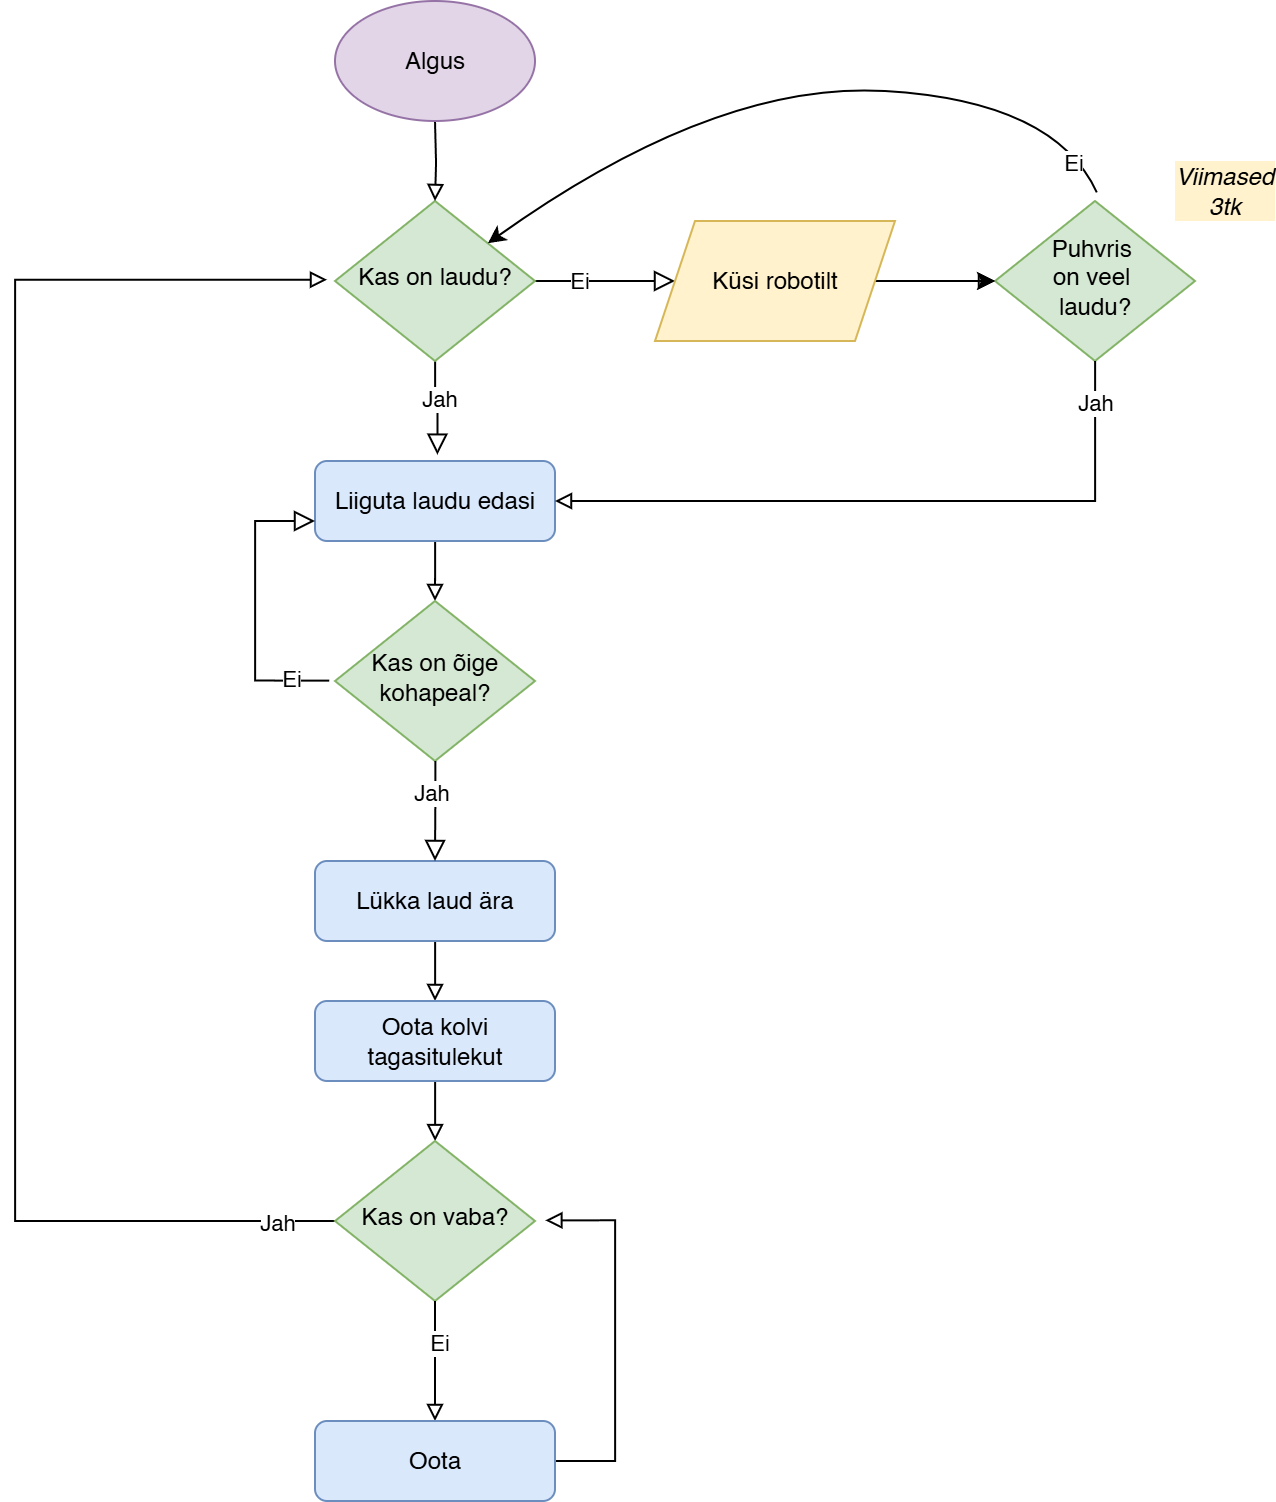

The diagram above was exported from draw.io. Its source (the exported page's mxGraphModel, read from the mxfile embedded in the PNG):
<mxGraphModel dx="1571" dy="934" grid="1" gridSize="10" guides="1" tooltips="1" connect="1" arrows="1" fold="1" page="1" pageScale="1" pageWidth="827" pageHeight="1169" math="0" shadow="0">
  <root>
    <mxCell id="WIyWlLk6GJQsqaUBKTNV-0" />
    <mxCell id="WIyWlLk6GJQsqaUBKTNV-1" parent="WIyWlLk6GJQsqaUBKTNV-0" />
    <mxCell id="WIyWlLk6GJQsqaUBKTNV-4" value="" style="rounded=0;html=1;jettySize=auto;orthogonalLoop=1;fontSize=11;endArrow=block;endFill=0;endSize=8;strokeWidth=1;shadow=0;labelBackgroundColor=none;edgeStyle=orthogonalEdgeStyle;entryX=0.51;entryY=-0.079;entryDx=0;entryDy=0;entryPerimeter=0;" parent="WIyWlLk6GJQsqaUBKTNV-1" source="WIyWlLk6GJQsqaUBKTNV-6" edge="1" target="WIyWlLk6GJQsqaUBKTNV-12">
      <mxGeometry x="-0.5062" y="20" relative="1" as="geometry">
        <mxPoint as="offset" />
        <mxPoint x="360" y="349.9999999999999" as="targetPoint" />
      </mxGeometry>
    </mxCell>
    <mxCell id="ghuEOyIwhx2vwooE72he-29" value="Jah" style="edgeLabel;html=1;align=center;verticalAlign=middle;resizable=0;points=[];" parent="WIyWlLk6GJQsqaUBKTNV-4" vertex="1" connectable="0">
      <mxGeometry x="-0.2061" y="1" relative="1" as="geometry">
        <mxPoint as="offset" />
      </mxGeometry>
    </mxCell>
    <mxCell id="WIyWlLk6GJQsqaUBKTNV-5" value="" style="edgeStyle=orthogonalEdgeStyle;rounded=0;html=1;jettySize=auto;orthogonalLoop=1;fontSize=11;endArrow=block;endFill=0;endSize=8;strokeWidth=1;shadow=0;labelBackgroundColor=none;entryX=0;entryY=0.5;entryDx=0;entryDy=0;" parent="WIyWlLk6GJQsqaUBKTNV-1" source="WIyWlLk6GJQsqaUBKTNV-6" edge="1" target="u7XVuDYfRMa0NZxmQ_0M-0">
      <mxGeometry x="-0.2" y="10" relative="1" as="geometry">
        <mxPoint as="offset" />
        <mxPoint x="470" y="270" as="targetPoint" />
      </mxGeometry>
    </mxCell>
    <mxCell id="ghuEOyIwhx2vwooE72he-30" value="Ei" style="edgeLabel;html=1;align=center;verticalAlign=middle;resizable=0;points=[];" parent="WIyWlLk6GJQsqaUBKTNV-5" vertex="1" connectable="0">
      <mxGeometry x="-0.4092" y="1" relative="1" as="geometry">
        <mxPoint as="offset" />
      </mxGeometry>
    </mxCell>
    <mxCell id="WIyWlLk6GJQsqaUBKTNV-6" value="Kas on laudu?" style="rhombus;whiteSpace=wrap;html=1;shadow=0;fontFamily=Helvetica;fontSize=12;align=center;strokeWidth=1;spacing=6;spacingTop=-4;fillColor=#d5e8d4;strokeColor=#82b366;" parent="WIyWlLk6GJQsqaUBKTNV-1" vertex="1">
      <mxGeometry x="310" y="230" width="100" height="80" as="geometry" />
    </mxCell>
    <mxCell id="ghuEOyIwhx2vwooE72he-11" style="edgeStyle=orthogonalEdgeStyle;rounded=0;orthogonalLoop=1;jettySize=auto;html=1;entryX=0.5;entryY=0;entryDx=0;entryDy=0;endArrow=block;endFill=0;" parent="WIyWlLk6GJQsqaUBKTNV-1" source="WIyWlLk6GJQsqaUBKTNV-11" edge="1">
      <mxGeometry relative="1" as="geometry">
        <mxPoint x="360" y="630" as="targetPoint" />
      </mxGeometry>
    </mxCell>
    <mxCell id="WIyWlLk6GJQsqaUBKTNV-11" value="Lükka laud ära" style="rounded=1;whiteSpace=wrap;html=1;fontSize=12;glass=0;strokeWidth=1;shadow=0;fillColor=#dae8fc;strokeColor=#6c8ebf;" parent="WIyWlLk6GJQsqaUBKTNV-1" vertex="1">
      <mxGeometry x="300" y="560" width="120" height="40" as="geometry" />
    </mxCell>
    <mxCell id="ghuEOyIwhx2vwooE72he-3" style="edgeStyle=orthogonalEdgeStyle;rounded=0;orthogonalLoop=1;jettySize=auto;html=1;entryX=0.5;entryY=0;entryDx=0;entryDy=0;endArrow=block;endFill=0;" parent="WIyWlLk6GJQsqaUBKTNV-1" source="WIyWlLk6GJQsqaUBKTNV-12" target="ghuEOyIwhx2vwooE72he-0" edge="1">
      <mxGeometry relative="1" as="geometry" />
    </mxCell>
    <mxCell id="WIyWlLk6GJQsqaUBKTNV-12" value="Liiguta laudu edasi" style="rounded=1;whiteSpace=wrap;html=1;fontSize=12;glass=0;strokeWidth=1;shadow=0;fillColor=#dae8fc;strokeColor=#6c8ebf;" parent="WIyWlLk6GJQsqaUBKTNV-1" vertex="1">
      <mxGeometry x="300" y="360" width="120" height="40" as="geometry" />
    </mxCell>
    <mxCell id="OOKse1EvqSA6Iws9VwNn-0" value="&lt;div&gt;Puhvris&amp;nbsp;&lt;/div&gt;&lt;div&gt;on veel&amp;nbsp;&lt;/div&gt;&lt;div&gt;laudu?&lt;/div&gt;" style="rhombus;whiteSpace=wrap;html=1;shadow=0;fontFamily=Helvetica;fontSize=12;align=center;strokeWidth=1;spacing=6;spacingTop=-4;fillColor=#d5e8d4;strokeColor=#82b366;" parent="WIyWlLk6GJQsqaUBKTNV-1" vertex="1">
      <mxGeometry x="640" y="230" width="100" height="80" as="geometry" />
    </mxCell>
    <mxCell id="OOKse1EvqSA6Iws9VwNn-1" value="&lt;i&gt;Viimased 3tk&lt;/i&gt;" style="text;html=1;align=center;verticalAlign=middle;whiteSpace=wrap;rounded=0;fillColor=#fff2cc;strokeColor=none;gradientColor=none;dashed=1;dashPattern=1 4;" parent="WIyWlLk6GJQsqaUBKTNV-1" vertex="1">
      <mxGeometry x="730" y="210" width="50" height="30" as="geometry" />
    </mxCell>
    <mxCell id="ghuEOyIwhx2vwooE72he-32" style="edgeStyle=orthogonalEdgeStyle;rounded=0;orthogonalLoop=1;jettySize=auto;html=1;endArrow=block;endFill=0;" parent="WIyWlLk6GJQsqaUBKTNV-1" edge="1">
      <mxGeometry relative="1" as="geometry">
        <mxPoint x="640" y="270" as="targetPoint" />
        <mxPoint x="590" y="270" as="sourcePoint" />
      </mxGeometry>
    </mxCell>
    <mxCell id="OOKse1EvqSA6Iws9VwNn-13" style="edgeStyle=orthogonalEdgeStyle;rounded=0;orthogonalLoop=1;jettySize=auto;html=1;endArrow=block;endFill=0;entryX=1;entryY=0.5;entryDx=0;entryDy=0;" parent="WIyWlLk6GJQsqaUBKTNV-1" source="OOKse1EvqSA6Iws9VwNn-0" target="WIyWlLk6GJQsqaUBKTNV-12" edge="1">
      <mxGeometry relative="1" as="geometry">
        <mxPoint x="600" y="370" as="targetPoint" />
        <Array as="points">
          <mxPoint x="690" y="380" />
        </Array>
      </mxGeometry>
    </mxCell>
    <mxCell id="ghuEOyIwhx2vwooE72he-33" value="Jah" style="edgeLabel;html=1;align=center;verticalAlign=middle;resizable=0;points=[];" parent="OOKse1EvqSA6Iws9VwNn-13" vertex="1" connectable="0">
      <mxGeometry x="-0.8807" y="-1" relative="1" as="geometry">
        <mxPoint as="offset" />
      </mxGeometry>
    </mxCell>
    <mxCell id="J1CCKpUir8MUxWiG7nDd-3" style="edgeStyle=orthogonalEdgeStyle;rounded=0;orthogonalLoop=1;jettySize=auto;html=1;entryX=-0.04;entryY=0.492;entryDx=0;entryDy=0;entryPerimeter=0;endArrow=block;endFill=0;" parent="WIyWlLk6GJQsqaUBKTNV-1" source="ghuEOyIwhx2vwooE72he-14" target="WIyWlLk6GJQsqaUBKTNV-6" edge="1">
      <mxGeometry relative="1" as="geometry">
        <mxPoint x="220" y="270" as="targetPoint" />
        <Array as="points">
          <mxPoint x="150" y="740" />
          <mxPoint x="150" y="269" />
        </Array>
      </mxGeometry>
    </mxCell>
    <mxCell id="ghuEOyIwhx2vwooE72he-17" value="Jah" style="edgeLabel;html=1;align=center;verticalAlign=middle;resizable=0;points=[];" parent="J1CCKpUir8MUxWiG7nDd-3" vertex="1" connectable="0">
      <mxGeometry x="-0.9574" y="-1" relative="1" as="geometry">
        <mxPoint x="-13" y="1" as="offset" />
      </mxGeometry>
    </mxCell>
    <mxCell id="ghuEOyIwhx2vwooE72he-16" style="edgeStyle=orthogonalEdgeStyle;rounded=0;orthogonalLoop=1;jettySize=auto;html=1;endArrow=block;endFill=0;" parent="WIyWlLk6GJQsqaUBKTNV-1" source="J1CCKpUir8MUxWiG7nDd-1" target="ghuEOyIwhx2vwooE72he-14" edge="1">
      <mxGeometry relative="1" as="geometry" />
    </mxCell>
    <mxCell id="J1CCKpUir8MUxWiG7nDd-1" value="Oota kolvi tagasitulekut" style="rounded=1;whiteSpace=wrap;html=1;fontSize=12;glass=0;strokeWidth=1;shadow=0;fillColor=#dae8fc;strokeColor=#6c8ebf;" parent="WIyWlLk6GJQsqaUBKTNV-1" vertex="1">
      <mxGeometry x="300" y="630" width="120" height="40" as="geometry" />
    </mxCell>
    <mxCell id="ghuEOyIwhx2vwooE72he-0" value="Kas on õige kohapeal?" style="rhombus;whiteSpace=wrap;html=1;shadow=0;fontFamily=Helvetica;fontSize=12;align=center;strokeWidth=1;spacing=6;spacingTop=-4;fillColor=#d5e8d4;strokeColor=#82b366;" parent="WIyWlLk6GJQsqaUBKTNV-1" vertex="1">
      <mxGeometry x="310" y="430" width="100" height="80" as="geometry" />
    </mxCell>
    <mxCell id="ghuEOyIwhx2vwooE72he-2" value="" style="rounded=0;html=1;jettySize=auto;orthogonalLoop=1;fontSize=11;endArrow=block;endFill=0;endSize=8;strokeWidth=1;shadow=0;labelBackgroundColor=none;edgeStyle=orthogonalEdgeStyle;" parent="WIyWlLk6GJQsqaUBKTNV-1" edge="1">
      <mxGeometry x="-0.2" y="20" relative="1" as="geometry">
        <mxPoint as="offset" />
        <mxPoint x="360" y="560" as="targetPoint" />
        <mxPoint x="360.17" y="510" as="sourcePoint" />
        <Array as="points">
          <mxPoint x="360" y="530" />
          <mxPoint x="360" y="530" />
        </Array>
      </mxGeometry>
    </mxCell>
    <mxCell id="ghuEOyIwhx2vwooE72he-26" value="Jah" style="edgeLabel;html=1;align=center;verticalAlign=middle;resizable=0;points=[];" parent="ghuEOyIwhx2vwooE72he-2" vertex="1" connectable="0">
      <mxGeometry x="-0.3936" y="-3" relative="1" as="geometry">
        <mxPoint as="offset" />
      </mxGeometry>
    </mxCell>
    <mxCell id="ghuEOyIwhx2vwooE72he-4" value="" style="edgeStyle=orthogonalEdgeStyle;rounded=0;html=1;jettySize=auto;orthogonalLoop=1;fontSize=11;endArrow=block;endFill=0;endSize=8;strokeWidth=1;shadow=0;labelBackgroundColor=none;exitX=-0.029;exitY=0.498;exitDx=0;exitDy=0;exitPerimeter=0;entryX=0;entryY=0.75;entryDx=0;entryDy=0;" parent="WIyWlLk6GJQsqaUBKTNV-1" source="ghuEOyIwhx2vwooE72he-0" target="WIyWlLk6GJQsqaUBKTNV-12" edge="1">
      <mxGeometry x="-0.7504" y="10" relative="1" as="geometry">
        <mxPoint as="offset" />
        <mxPoint x="260" y="380" as="targetPoint" />
        <mxPoint x="250" y="490" as="sourcePoint" />
        <Array as="points">
          <mxPoint x="270" y="470" />
          <mxPoint x="270" y="390" />
        </Array>
      </mxGeometry>
    </mxCell>
    <mxCell id="ghuEOyIwhx2vwooE72he-27" value="Ei" style="edgeLabel;html=1;align=center;verticalAlign=middle;resizable=0;points=[];" parent="ghuEOyIwhx2vwooE72he-4" vertex="1" connectable="0">
      <mxGeometry x="-0.7341" y="-1" relative="1" as="geometry">
        <mxPoint as="offset" />
      </mxGeometry>
    </mxCell>
    <mxCell id="ghuEOyIwhx2vwooE72he-14" value="Kas on vaba?" style="rhombus;whiteSpace=wrap;html=1;shadow=0;fontFamily=Helvetica;fontSize=12;align=center;strokeWidth=1;spacing=6;spacingTop=-4;fillColor=#d5e8d4;strokeColor=#82b366;" parent="WIyWlLk6GJQsqaUBKTNV-1" vertex="1">
      <mxGeometry x="310" y="700" width="100" height="80" as="geometry" />
    </mxCell>
    <mxCell id="ghuEOyIwhx2vwooE72he-20" style="edgeStyle=orthogonalEdgeStyle;rounded=0;orthogonalLoop=1;jettySize=auto;html=1;entryX=1.052;entryY=0.496;entryDx=0;entryDy=0;entryPerimeter=0;endArrow=block;endFill=0;" parent="WIyWlLk6GJQsqaUBKTNV-1" source="ghuEOyIwhx2vwooE72he-15" target="ghuEOyIwhx2vwooE72he-14" edge="1">
      <mxGeometry relative="1" as="geometry">
        <mxPoint x="450" y="860" as="targetPoint" />
        <Array as="points">
          <mxPoint x="450" y="860" />
          <mxPoint x="450" y="740" />
        </Array>
      </mxGeometry>
    </mxCell>
    <mxCell id="ghuEOyIwhx2vwooE72he-34" style="edgeStyle=orthogonalEdgeStyle;rounded=0;orthogonalLoop=1;jettySize=auto;html=1;entryX=0.5;entryY=0;entryDx=0;entryDy=0;endArrow=block;endFill=0;" parent="WIyWlLk6GJQsqaUBKTNV-1" target="WIyWlLk6GJQsqaUBKTNV-6" edge="1">
      <mxGeometry relative="1" as="geometry">
        <mxPoint x="360" y="190" as="sourcePoint" />
      </mxGeometry>
    </mxCell>
    <mxCell id="ghuEOyIwhx2vwooE72he-24" value="" style="edgeStyle=orthogonalEdgeStyle;rounded=0;orthogonalLoop=1;jettySize=auto;html=1;endArrow=block;endFill=0;" parent="WIyWlLk6GJQsqaUBKTNV-1" source="ghuEOyIwhx2vwooE72he-14" target="ghuEOyIwhx2vwooE72he-15" edge="1">
      <mxGeometry relative="1" as="geometry">
        <mxPoint x="360" y="950" as="targetPoint" />
        <mxPoint x="360" y="780" as="sourcePoint" />
      </mxGeometry>
    </mxCell>
    <mxCell id="ghuEOyIwhx2vwooE72he-25" value="Ei" style="edgeLabel;html=1;align=center;verticalAlign=middle;resizable=0;points=[];" parent="ghuEOyIwhx2vwooE72he-24" vertex="1" connectable="0">
      <mxGeometry x="-0.3467" y="1" relative="1" as="geometry">
        <mxPoint as="offset" />
      </mxGeometry>
    </mxCell>
    <mxCell id="ghuEOyIwhx2vwooE72he-15" value="Oota" style="rounded=1;whiteSpace=wrap;html=1;fontSize=12;glass=0;strokeWidth=1;shadow=0;fillColor=#dae8fc;strokeColor=#6c8ebf;" parent="WIyWlLk6GJQsqaUBKTNV-1" vertex="1">
      <mxGeometry x="300" y="840" width="120" height="40" as="geometry" />
    </mxCell>
    <mxCell id="ghuEOyIwhx2vwooE72he-35" value="Algus" style="ellipse;whiteSpace=wrap;html=1;fillColor=#e1d5e7;strokeColor=#9673a6;" parent="WIyWlLk6GJQsqaUBKTNV-1" vertex="1">
      <mxGeometry x="310" y="130" width="100" height="60" as="geometry" />
    </mxCell>
    <mxCell id="ghuEOyIwhx2vwooE72he-37" value="" style="curved=1;endArrow=classic;html=1;rounded=0;exitX=0.509;exitY=-0.054;exitDx=0;exitDy=0;exitPerimeter=0;" parent="WIyWlLk6GJQsqaUBKTNV-1" source="OOKse1EvqSA6Iws9VwNn-0" target="WIyWlLk6GJQsqaUBKTNV-6" edge="1">
      <mxGeometry width="50" height="50" relative="1" as="geometry">
        <mxPoint x="500" y="220" as="sourcePoint" />
        <mxPoint x="550" y="170" as="targetPoint" />
        <Array as="points">
          <mxPoint x="670" y="180" />
          <mxPoint x="500" y="170" />
        </Array>
      </mxGeometry>
    </mxCell>
    <mxCell id="ghuEOyIwhx2vwooE72he-38" value="Ei" style="edgeLabel;html=1;align=center;verticalAlign=middle;resizable=0;points=[];" parent="ghuEOyIwhx2vwooE72he-37" vertex="1" connectable="0">
      <mxGeometry x="-0.8977" y="5" relative="1" as="geometry">
        <mxPoint as="offset" />
      </mxGeometry>
    </mxCell>
    <mxCell id="u7XVuDYfRMa0NZxmQ_0M-1" value="" style="edgeStyle=orthogonalEdgeStyle;rounded=0;orthogonalLoop=1;jettySize=auto;html=1;" edge="1" parent="WIyWlLk6GJQsqaUBKTNV-1" source="u7XVuDYfRMa0NZxmQ_0M-0" target="OOKse1EvqSA6Iws9VwNn-0">
      <mxGeometry relative="1" as="geometry" />
    </mxCell>
    <mxCell id="u7XVuDYfRMa0NZxmQ_0M-0" value="Küsi robotilt" style="shape=parallelogram;perimeter=parallelogramPerimeter;whiteSpace=wrap;html=1;fixedSize=1;fillColor=#fff2cc;strokeColor=#d6b656;" vertex="1" parent="WIyWlLk6GJQsqaUBKTNV-1">
      <mxGeometry x="470" y="240" width="120" height="60" as="geometry" />
    </mxCell>
  </root>
</mxGraphModel>